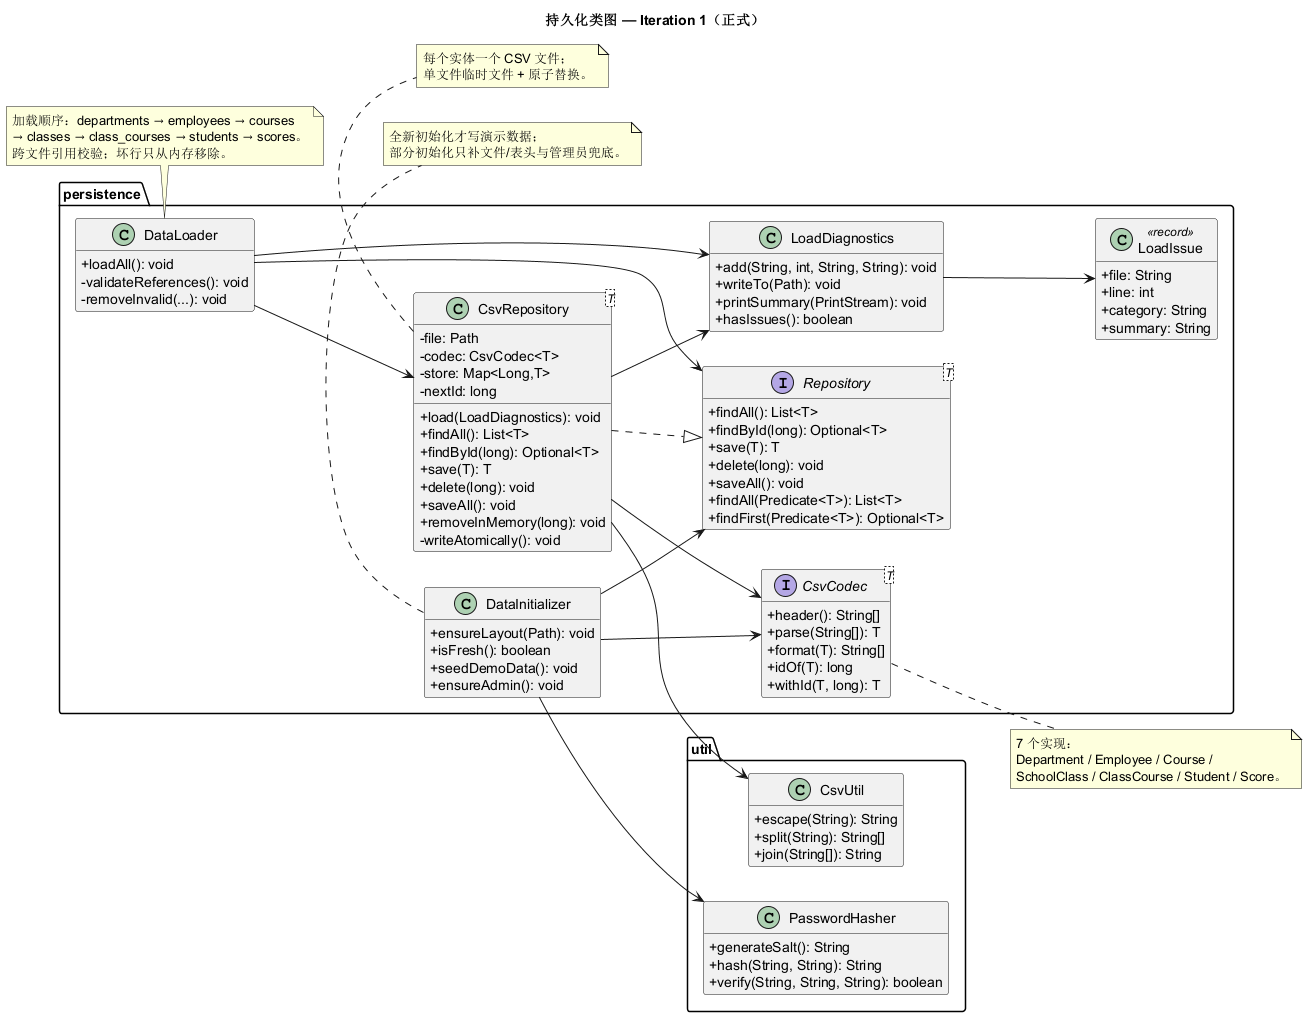

The diagram above was rendered by PlantUML. Its source (embedded in the PNG):
@startuml
title 持久化类图 — Iteration 1（正式）
skinparam classAttributeIconSize 0
hide empty members
left to right direction

package "persistence" {
  interface "Repository<T>" as Repository {
    + findAll(): List<T>
    + findById(long): Optional<T>
    + save(T): T
    + delete(long): void
    + saveAll(): void
    + findAll(Predicate<T>): List<T>
    + findFirst(Predicate<T>): Optional<T>
  }

  interface "CsvCodec<T>" as CsvCodec {
    + header(): String[]
    + parse(String[]): T
    + format(T): String[]
    + idOf(T): long
    + withId(T, long): T
  }

  class "CsvRepository<T>" as CsvRepository {
    - file: Path
    - codec: CsvCodec<T>
    - store: Map<Long,T>
    - nextId: long
    + load(LoadDiagnostics): void
    + findAll(): List<T>
    + findById(long): Optional<T>
    + save(T): T
    + delete(long): void
    + saveAll(): void
    + removeInMemory(long): void
    - writeAtomically(): void
  }

  class DataLoader {
    + loadAll(): void
    - validateReferences(): void
    - removeInvalid(...): void
  }

  class DataInitializer {
    + ensureLayout(Path): void
    + isFresh(): boolean
    + seedDemoData(): void
    + ensureAdmin(): void
  }

  class LoadDiagnostics {
    + add(String, int, String, String): void
    + writeTo(Path): void
    + printSummary(PrintStream): void
    + hasIssues(): boolean
  }

  class LoadIssue <<record>> {
    + file: String
    + line: int
    + category: String
    + summary: String
  }
}

package "util" {
  class CsvUtil {
    + escape(String): String
    + split(String): String[]
    + join(String[]): String
  }
  class PasswordHasher {
    + generateSalt(): String
    + hash(String, String): String
    + verify(String, String, String): boolean
  }
}

CsvRepository ..|> Repository
CsvRepository --> CsvCodec
CsvRepository --> LoadDiagnostics
CsvRepository --> CsvUtil

DataLoader --> Repository
DataLoader --> CsvRepository
DataLoader --> LoadDiagnostics

DataInitializer --> Repository
DataInitializer --> CsvCodec
DataInitializer --> PasswordHasher

LoadDiagnostics --> LoadIssue

note right of CsvCodec
  7 个实现：
  Department / Employee / Course /
  SchoolClass / ClassCourse / Student / Score。
end note

note bottom of DataLoader
  加载顺序：departments → employees → courses
  → classes → class_courses → students → scores。
  跨文件引用校验；坏行只从内存移除。
end note

note bottom of DataInitializer
  全新初始化才写演示数据；
  部分初始化只补文件/表头与管理员兜底。
end note

note bottom of CsvRepository
  每个实体一个 CSV 文件；
  单文件临时文件 + 原子替换。
end note

@enduml